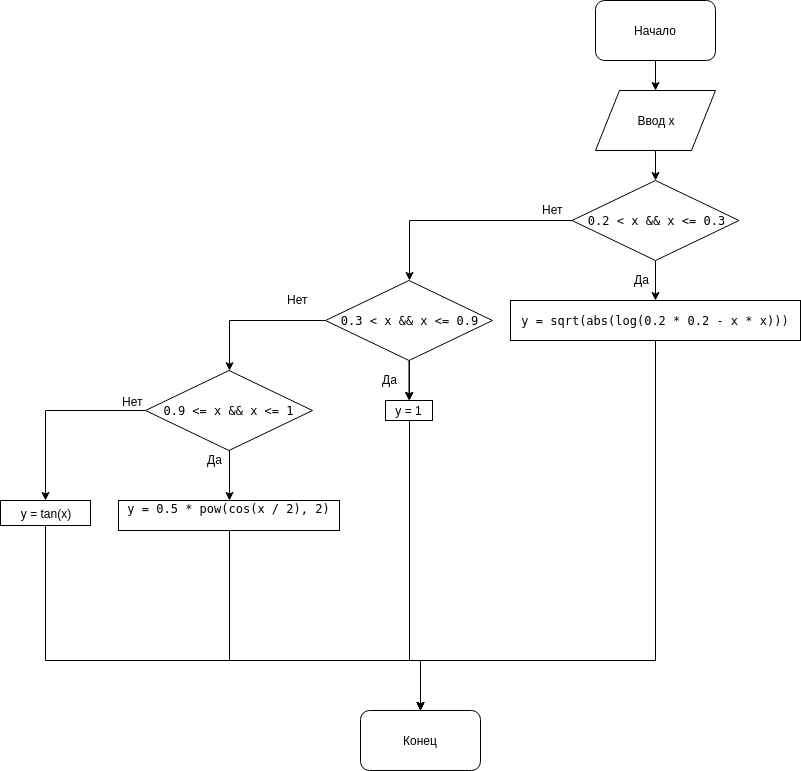

The diagram above was exported from draw.io. Its source (the exported page's mxGraphModel, read from the mxfile embedded in the PNG):
<mxGraphModel dx="3076" dy="722" grid="1" gridSize="10" guides="1" tooltips="1" connect="1" arrows="1" fold="1" page="1" pageScale="1" pageWidth="827" pageHeight="1169" math="0" shadow="0">
  <root>
    <mxCell id="0" />
    <mxCell id="1" parent="0" />
    <mxCell id="Qq6n75YuF7iBpbDZkGXF-5" style="edgeStyle=orthogonalEdgeStyle;rounded=0;orthogonalLoop=1;jettySize=auto;html=1;" edge="1" parent="1" source="Qq6n75YuF7iBpbDZkGXF-1" target="Qq6n75YuF7iBpbDZkGXF-4">
      <mxGeometry relative="1" as="geometry" />
    </mxCell>
    <mxCell id="Qq6n75YuF7iBpbDZkGXF-1" value="Начало" style="rounded=1;whiteSpace=wrap;html=1;" vertex="1" parent="1">
      <mxGeometry x="-1045" y="10" width="120" height="60" as="geometry" />
    </mxCell>
    <mxCell id="Qq6n75YuF7iBpbDZkGXF-8" style="edgeStyle=orthogonalEdgeStyle;rounded=0;orthogonalLoop=1;jettySize=auto;html=1;" edge="1" parent="1" source="Qq6n75YuF7iBpbDZkGXF-4" target="Qq6n75YuF7iBpbDZkGXF-6">
      <mxGeometry relative="1" as="geometry" />
    </mxCell>
    <mxCell id="Qq6n75YuF7iBpbDZkGXF-4" value="Ввод х" style="shape=parallelogram;perimeter=parallelogramPerimeter;whiteSpace=wrap;html=1;" vertex="1" parent="1">
      <mxGeometry x="-1045" y="100" width="120" height="60" as="geometry" />
    </mxCell>
    <mxCell id="Qq6n75YuF7iBpbDZkGXF-13" value="" style="edgeStyle=orthogonalEdgeStyle;rounded=0;orthogonalLoop=1;jettySize=auto;html=1;" edge="1" parent="1" source="Qq6n75YuF7iBpbDZkGXF-6" target="Qq6n75YuF7iBpbDZkGXF-11">
      <mxGeometry relative="1" as="geometry" />
    </mxCell>
    <mxCell id="Qq6n75YuF7iBpbDZkGXF-16" value="" style="edgeStyle=orthogonalEdgeStyle;rounded=0;orthogonalLoop=1;jettySize=auto;html=1;entryX=0.5;entryY=0;entryDx=0;entryDy=0;" edge="1" parent="1" source="Qq6n75YuF7iBpbDZkGXF-6" target="Qq6n75YuF7iBpbDZkGXF-15">
      <mxGeometry relative="1" as="geometry" />
    </mxCell>
    <mxCell id="Qq6n75YuF7iBpbDZkGXF-6" value="&lt;pre style=&quot;overflow-wrap: break-word ; white-space: pre-wrap&quot;&gt;0.2 &amp;lt; x &amp;amp;&amp;amp; x &amp;lt;= 0.3&lt;/pre&gt;" style="rhombus;whiteSpace=wrap;html=1;" vertex="1" parent="1">
      <mxGeometry x="-1068.5" y="190" width="167" height="80" as="geometry" />
    </mxCell>
    <mxCell id="Qq6n75YuF7iBpbDZkGXF-20" value="" style="edgeStyle=orthogonalEdgeStyle;rounded=0;orthogonalLoop=1;jettySize=auto;html=1;entryX=0.5;entryY=0;entryDx=0;entryDy=0;" edge="1" parent="1" source="Qq6n75YuF7iBpbDZkGXF-15" target="Qq6n75YuF7iBpbDZkGXF-19">
      <mxGeometry relative="1" as="geometry" />
    </mxCell>
    <mxCell id="Qq6n75YuF7iBpbDZkGXF-26" value="" style="edgeStyle=orthogonalEdgeStyle;rounded=0;orthogonalLoop=1;jettySize=auto;html=1;" edge="1" parent="1" source="Qq6n75YuF7iBpbDZkGXF-15">
      <mxGeometry relative="1" as="geometry">
        <mxPoint x="-1411" y="380.23952095808386" as="targetPoint" />
      </mxGeometry>
    </mxCell>
    <mxCell id="Qq6n75YuF7iBpbDZkGXF-15" value="&lt;pre style=&quot;overflow-wrap: break-word ; white-space: pre-wrap&quot;&gt;&lt;pre style=&quot;overflow-wrap: break-word ; white-space: pre-wrap&quot;&gt;0.3 &amp;lt; x &amp;amp;&amp;amp; x &amp;lt;= 0.9&lt;/pre&gt;&lt;/pre&gt;" style="rhombus;whiteSpace=wrap;html=1;" vertex="1" parent="1">
      <mxGeometry x="-1315" y="290" width="167" height="80" as="geometry" />
    </mxCell>
    <mxCell id="Qq6n75YuF7iBpbDZkGXF-28" value="" style="edgeStyle=orthogonalEdgeStyle;rounded=0;orthogonalLoop=1;jettySize=auto;html=1;entryX=0.5;entryY=0;entryDx=0;entryDy=0;" edge="1" parent="1">
      <mxGeometry relative="1" as="geometry">
        <mxPoint x="-1411" y="459.76047904191614" as="sourcePoint" />
        <mxPoint x="-1411" y="510" as="targetPoint" />
      </mxGeometry>
    </mxCell>
    <mxCell id="Qq6n75YuF7iBpbDZkGXF-37" style="edgeStyle=orthogonalEdgeStyle;rounded=0;orthogonalLoop=1;jettySize=auto;html=1;" edge="1" parent="1" source="Qq6n75YuF7iBpbDZkGXF-25" target="Qq6n75YuF7iBpbDZkGXF-38">
      <mxGeometry relative="1" as="geometry">
        <mxPoint x="-1590" y="560" as="targetPoint" />
      </mxGeometry>
    </mxCell>
    <mxCell id="Qq6n75YuF7iBpbDZkGXF-25" value="&lt;pre style=&quot;overflow-wrap: break-word ; white-space: pre-wrap&quot;&gt;&lt;pre style=&quot;overflow-wrap: break-word ; white-space: pre-wrap&quot;&gt;&lt;pre style=&quot;overflow-wrap: break-word ; white-space: pre-wrap&quot;&gt;0.9 &amp;lt;= x &amp;amp;&amp;amp; x &amp;lt;= 1&lt;/pre&gt;&lt;/pre&gt;&lt;/pre&gt;" style="rhombus;whiteSpace=wrap;html=1;" vertex="1" parent="1">
      <mxGeometry x="-1495" y="380" width="167" height="80" as="geometry" />
    </mxCell>
    <mxCell id="Qq6n75YuF7iBpbDZkGXF-46" style="edgeStyle=orthogonalEdgeStyle;rounded=0;orthogonalLoop=1;jettySize=auto;html=1;entryX=0.5;entryY=0;entryDx=0;entryDy=0;" edge="1" parent="1" source="Qq6n75YuF7iBpbDZkGXF-11" target="Qq6n75YuF7iBpbDZkGXF-40">
      <mxGeometry relative="1" as="geometry">
        <mxPoint x="-1220" y="710" as="targetPoint" />
        <Array as="points">
          <mxPoint x="-985" y="670" />
          <mxPoint x="-1220" y="670" />
        </Array>
      </mxGeometry>
    </mxCell>
    <mxCell id="Qq6n75YuF7iBpbDZkGXF-11" value="&lt;pre style=&quot;overflow-wrap: break-word ; white-space: pre-wrap&quot;&gt;y = sqrt(abs(log(0.2 * 0.2 - x * x)))&lt;/pre&gt;" style="rounded=0;whiteSpace=wrap;html=1;" vertex="1" parent="1">
      <mxGeometry x="-1130" y="310" width="290" height="40" as="geometry" />
    </mxCell>
    <mxCell id="Qq6n75YuF7iBpbDZkGXF-14" value="Да" style="text;html=1;resizable=0;points=[];autosize=1;align=left;verticalAlign=top;spacingTop=-4;" vertex="1" parent="1">
      <mxGeometry x="-1008" y="280" width="30" height="20" as="geometry" />
    </mxCell>
    <mxCell id="Qq6n75YuF7iBpbDZkGXF-45" style="edgeStyle=orthogonalEdgeStyle;rounded=0;orthogonalLoop=1;jettySize=auto;html=1;entryX=0.5;entryY=0;entryDx=0;entryDy=0;" edge="1" parent="1" source="Qq6n75YuF7iBpbDZkGXF-19" target="Qq6n75YuF7iBpbDZkGXF-40">
      <mxGeometry relative="1" as="geometry">
        <Array as="points">
          <mxPoint x="-1231" y="670" />
          <mxPoint x="-1220" y="670" />
        </Array>
      </mxGeometry>
    </mxCell>
    <mxCell id="Qq6n75YuF7iBpbDZkGXF-19" value="y = 1" style="rounded=0;whiteSpace=wrap;html=1;" vertex="1" parent="1">
      <mxGeometry x="-1255" y="410" width="47" height="20" as="geometry" />
    </mxCell>
    <mxCell id="Qq6n75YuF7iBpbDZkGXF-21" value="" style="edgeStyle=orthogonalEdgeStyle;rounded=0;orthogonalLoop=1;jettySize=auto;html=1;" edge="1" parent="1" source="Qq6n75YuF7iBpbDZkGXF-15" target="Qq6n75YuF7iBpbDZkGXF-19">
      <mxGeometry relative="1" as="geometry">
        <mxPoint x="-1231.5" y="370" as="sourcePoint" />
        <mxPoint x="-1231.5" y="450" as="targetPoint" />
      </mxGeometry>
    </mxCell>
    <mxCell id="Qq6n75YuF7iBpbDZkGXF-22" value="Нет" style="text;html=1;resizable=0;points=[];autosize=1;align=left;verticalAlign=top;spacingTop=-4;" vertex="1" parent="1">
      <mxGeometry x="-1100" y="210" width="40" height="20" as="geometry" />
    </mxCell>
    <mxCell id="Qq6n75YuF7iBpbDZkGXF-23" value="Нет" style="text;html=1;resizable=0;points=[];autosize=1;align=left;verticalAlign=top;spacingTop=-4;" vertex="1" parent="1">
      <mxGeometry x="-1355" y="300" width="40" height="20" as="geometry" />
    </mxCell>
    <mxCell id="Qq6n75YuF7iBpbDZkGXF-24" value="Да" style="text;html=1;resizable=0;points=[];autosize=1;align=left;verticalAlign=top;spacingTop=-4;" vertex="1" parent="1">
      <mxGeometry x="-1260" y="380" width="30" height="20" as="geometry" />
    </mxCell>
    <mxCell id="Qq6n75YuF7iBpbDZkGXF-30" value="Да" style="text;html=1;resizable=0;points=[];autosize=1;align=left;verticalAlign=top;spacingTop=-4;" vertex="1" parent="1">
      <mxGeometry x="-1435" y="460" width="30" height="20" as="geometry" />
    </mxCell>
    <mxCell id="Qq6n75YuF7iBpbDZkGXF-44" style="edgeStyle=orthogonalEdgeStyle;rounded=0;orthogonalLoop=1;jettySize=auto;html=1;entryX=0.5;entryY=0;entryDx=0;entryDy=0;" edge="1" parent="1" source="Qq6n75YuF7iBpbDZkGXF-32" target="Qq6n75YuF7iBpbDZkGXF-40">
      <mxGeometry relative="1" as="geometry">
        <Array as="points">
          <mxPoint x="-1411" y="670" />
          <mxPoint x="-1220" y="670" />
        </Array>
      </mxGeometry>
    </mxCell>
    <mxCell id="Qq6n75YuF7iBpbDZkGXF-32" value="&lt;pre style=&quot;overflow-wrap: break-word ; white-space: pre-wrap&quot;&gt;y = 0.5 * pow(cos(x / 2), 2)&lt;br&gt;&lt;/pre&gt;&lt;div&gt;&lt;br&gt;&lt;/div&gt;" style="rounded=0;whiteSpace=wrap;html=1;" vertex="1" parent="1">
      <mxGeometry x="-1522" y="510" width="221" height="30" as="geometry" />
    </mxCell>
    <mxCell id="Qq6n75YuF7iBpbDZkGXF-41" style="edgeStyle=orthogonalEdgeStyle;rounded=0;orthogonalLoop=1;jettySize=auto;html=1;" edge="1" parent="1" source="Qq6n75YuF7iBpbDZkGXF-38" target="Qq6n75YuF7iBpbDZkGXF-40">
      <mxGeometry relative="1" as="geometry">
        <Array as="points">
          <mxPoint x="-1595" y="670" />
          <mxPoint x="-1220" y="670" />
        </Array>
      </mxGeometry>
    </mxCell>
    <mxCell id="Qq6n75YuF7iBpbDZkGXF-38" value="y = tan(x)" style="rounded=0;whiteSpace=wrap;html=1;" vertex="1" parent="1">
      <mxGeometry x="-1640" y="510" width="90" height="25" as="geometry" />
    </mxCell>
    <mxCell id="Qq6n75YuF7iBpbDZkGXF-39" value="Нет" style="text;html=1;resizable=0;points=[];autosize=1;align=left;verticalAlign=top;spacingTop=-4;" vertex="1" parent="1">
      <mxGeometry x="-1520" y="402" width="40" height="20" as="geometry" />
    </mxCell>
    <mxCell id="Qq6n75YuF7iBpbDZkGXF-40" value="Конец" style="rounded=1;whiteSpace=wrap;html=1;" vertex="1" parent="1">
      <mxGeometry x="-1280" y="720" width="120" height="60" as="geometry" />
    </mxCell>
  </root>
</mxGraphModel>